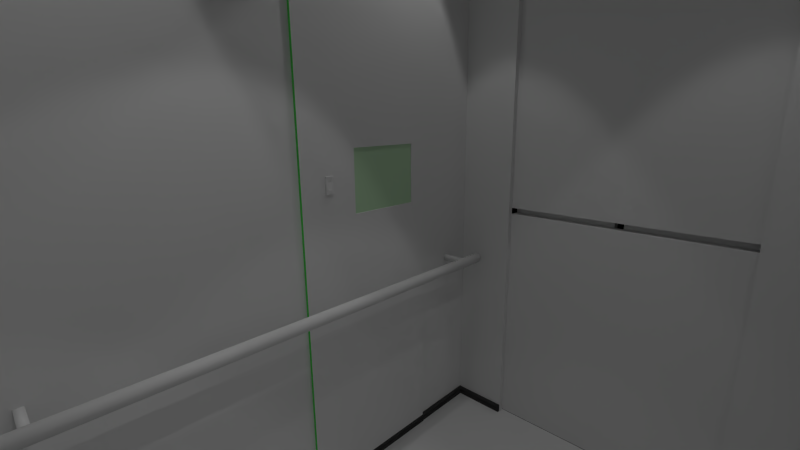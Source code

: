 # Source: lift.blend  (saved by Blender 2.76.0; exported with 4.5.12 LTS)
import bpy
from mathutils import Matrix  # noqa: F401  (used for matrix-valued properties, if any)

bpy.ops.wm.read_factory_settings(use_empty=True)
scene = bpy.context.scene
scene.name = 'Scene'

# ---- collections
col_collection_1 = bpy.data.collections.new('Collection 1'); scene.collection.children.link(col_collection_1)

# ---- materials (node trees are filled in below, after node groups)
mat_material = bpy.data.materials.new('Material')
mat_material.alpha_threshold = 0.0
mat_material.use_transparent_shadow = False
mat_material.diffuse_color = (0.05497, 0.05497, 0.05497, 1.0)
mat_material.roughness = 0.0
mat_x = bpy.data.materials.new('стены')
mat_x.alpha_threshold = 0.0
mat_x.use_transparent_shadow = False
mat_x.roughness = 3.14
mat_x.line_color = (0.0, 0.0, 0.0, 1.0)
mat_x_1 = bpy.data.materials.new('пол')
mat_x_1.alpha_threshold = 0.0
mat_x_1.use_transparent_shadow = False
mat_x_1.roughness = 0.5
mat_x_2 = bpy.data.materials.new('панелька')
mat_x_2.alpha_threshold = 0.0
mat_x_2.use_transparent_shadow = False
mat_x_2.roughness = 3.14
mat_x_3 = bpy.data.materials.new('светяшка')
mat_x_3.alpha_threshold = 0.0
mat_x_3.use_transparent_shadow = False
mat_x_3.diffuse_color = (0.1085, 0.8, 0.1218, 1.0)
mat_x_3.roughness = 0.5
mat_x_3.specular_intensity = 0.0
mat_x_4 = bpy.data.materials.new('экран')
mat_x_4.alpha_threshold = 0.0
mat_x_4.use_transparent_shadow = False
mat_x_4.diffuse_color = (0.5343, 0.7743, 0.5048, 1.0)
mat_x_4.roughness = 1.2
mat_x_5 = bpy.data.materials.new('поручень')
mat_x_5.alpha_threshold = 0.0
mat_x_5.use_transparent_shadow = False
mat_x_5.roughness = 0.5

# ---- material node trees

# ---- world
world_world = bpy.data.worlds.new('World'); scene.world = world_world
world_world.color = (0.0, 0.0, 0.0)
world_world.use_sun_shadow = False
world_world.sun_shadow_jitter_overblur = 0.0
world_world.cycles.sampling_method = 'MANUAL'
world_world.cycles.sample_map_resolution = 256

# ---- cameras
cam_camera = bpy.data.cameras.new('Camera')
cam_camera.clip_end = 100.0
cam_camera.lens = 17.73
cam_camera.sensor_width = 32.0
cam_camera.sensor_height = 18.0
cam_camera.ortho_scale = 7.314
cam_camera.dof.focus_distance = 0.0
cam_camera.dof.aperture_fstop = 128.0

# ---- lights
light_lamp = bpy.data.lights.new('Lamp', 'SPOT')
light_lamp.transmission_factor = 0.0
light_lamp.cutoff_distance = 30.0
light_lamp.energy = 100.0
light_lamp.shadow_buffer_clip_start = 1.001
light_lamp.shadow_soft_size = 0.1
light_lamp.shadow_maximum_resolution = 0.006
light_lamp.use_absolute_resolution = True
light_lamp.spot_size = 1.309
light_lamp.cycles.use_multiple_importance_sampling = False

# ---- meshes
me_plane_001 = bpy.data.meshes.new('Plane.001')
me_plane_001.from_pydata([(-1.0, -1.0, 0.0), (-1.0, -1.0, -4.908), (-1.0, 1.0, 0.0), (-1.0, 1.0, -4.908), (-0.5265, -1.0, 0.0), (-0.5249, 1.0, 0.0), (-0.1356, -0.671, 0.0), (-0.1356, -0.2581, 0.0), (-0.1356, 0.2374, 0.0), (-0.1356, 0.671, 0.0), (-0.4233, 0.01032, -9.537e-07), (-0.5249, 1.0, -4.908), (-0.5265, -1.0, -4.908), (-0.1356, -0.671, -4.908), (-0.1356, -0.2581, -4.908), (-0.1356, 0.2374, -4.908), (-0.1356, 0.671, -4.908), (-0.4233, 0.01032, -4.908), (-0.7391, -1.0, -4.908), (-0.2656, -1.0, -4.908), (-0.264, 1.0, -4.908), (-0.7391, 1.0, -4.908)], [], [(8, 9, 16, 15), (7, 10, 17, 14), (0, 2, 5, 9, 8, 10, 7, 6, 4), (1, 12, 19, 18), (10, 8, 15, 17), (5, 2, 3, 11), (4, 6, 13, 12), (2, 0, 1, 3), (6, 7, 14, 13), (0, 4, 12, 1), (9, 5, 11, 16), (11, 3, 21, 20), (13, 14, 17, 15, 16, 20, 11, 21, 3, 1, 18, 12, 19)])
me_plane_001.materials.append(mat_material)
me_plane_001.use_remesh_preserve_volume = False
me_plane_001.use_remesh_preserve_attributes = False
me_plane_001.use_mirror_vertex_groups = False
me_plane_001.update()
me_plane = bpy.data.meshes.new('Plane')
me_plane.from_pydata([(-1.0, -1.0, 0.0), (-1.0, -1.0, -18.18), (-1.0, 1.0, 0.0), (-1.0, 1.0, -18.18), (-0.5265, -1.0, 0.0), (-0.5249, 1.0, 0.0), (-0.1356, -0.671, 0.0), (-0.1356, -0.2581, 0.0), (-0.1356, 0.2374, 0.0), (-0.1356, 0.671, 0.0), (-0.4233, 0.01032, -9.537e-07), (-0.5249, 1.0, -18.18), (-0.5265, -1.0, -18.18), (-0.1356, -0.671, -18.18), (-0.1356, -0.2581, -18.18), (-0.1356, 0.2374, -18.18), (-0.1356, 0.671, -18.18), (-0.4233, 0.01032, -18.18), (0.1253, 0.2374, -18.18), (0.1253, 0.671, -18.18), (0.1253, -0.671, -18.18), (0.1253, -0.2581, -18.18), (-0.7391, -1.0, -18.18), (-0.2656, -1.0, -18.18), (-0.264, 1.0, -18.18), (-0.7391, 1.0, -18.18), (-0.1624, 0.01032, -18.18), (0.1253, 0.2374, -30.59), (0.1253, 0.671, -30.59), (0.1253, -0.671, -30.59), (0.1253, -0.2581, -30.59), (-0.7391, -1.0, -30.59), (-0.2656, -1.0, -30.59), (-0.264, 1.0, -30.59), (-0.7391, 1.0, -30.59), (-0.1624, 0.01032, -30.59), (-0.1155, 0.2374, -30.59), (-0.1155, 0.671, -30.59), (-0.1155, -0.671, -30.59), (-0.1155, -0.2581, -30.59), (-0.98, -1.0, -30.59), (-0.5065, -1.0, -30.59), (-0.5049, 1.0, -30.59), (-0.98, 1.0, -30.59), (-0.4032, 0.01032, -30.59), (-0.1155, 0.2374, -37.04), (-0.1155, 0.671, -37.04), (-0.1155, -0.671, -37.04), (-0.1155, -0.2581, -37.04), (-0.98, -1.0, -37.04), (-0.5065, -1.0, -37.04), (-0.5049, 1.0, -37.04), (-0.98, 1.0, -37.04), (-0.4032, 0.01032, -37.04)], [], [(8, 9, 16, 15), (7, 10, 17, 14), (0, 2, 5, 9, 8, 10, 7, 6, 4), (1, 12, 23, 22), (10, 8, 15, 17), (5, 2, 3, 11), (4, 6, 13, 12), (2, 0, 1, 3), (6, 7, 14, 13), (0, 4, 12, 1), (9, 5, 11, 16), (22, 23, 32, 31), (13, 14, 21, 20), (14, 17, 26, 21), (11, 3, 25, 24), (17, 15, 18, 26), (12, 13, 20, 23), (15, 16, 19, 18), (3, 1, 22, 25), (16, 11, 24, 19), (29, 30, 39, 38), (19, 24, 33, 28), (24, 25, 34, 33), (18, 19, 28, 27), (21, 26, 35, 30), (25, 22, 31, 34), (20, 21, 30, 29), (26, 18, 27, 35), (23, 20, 29, 32), (36, 37, 46, 45), (35, 27, 36, 44), (32, 29, 38, 41), (31, 32, 41, 40), (28, 33, 42, 37), (33, 34, 43, 42), (27, 28, 37, 36), (30, 35, 44, 39), (34, 31, 40, 43), (49, 50, 47, 48, 53, 45, 46, 51, 52), (39, 44, 53, 48), (43, 40, 49, 52), (38, 39, 48, 47), (44, 36, 45, 53), (41, 38, 47, 50), (40, 41, 50, 49), (37, 42, 51, 46), (42, 43, 52, 51)])
me_plane.materials.append(mat_material)
me_plane.use_remesh_preserve_volume = False
me_plane.use_remesh_preserve_attributes = False
me_plane.use_mirror_vertex_groups = False
me_plane.update()
me_cube_008 = bpy.data.meshes.new('Cube.008')
me_cube_008.from_pydata([(-0.9652, -2.173, 4.009), (-0.9652, -1.839, 4.009), (-0.9652, -0.7836, 4.009), (-0.9652, -2.173, 5.116), (-0.9652, -1.839, 5.116), (-0.9652, -0.7836, 5.116)], [], [(0, 3, 4, 5, 2, 1)])
me_cube_008.polygons.foreach_set('material_index', [4])
me_cube_008.materials.append(mat_x)
me_cube_008.materials.append(mat_x_1)
me_cube_008.materials.append(mat_x_2)
me_cube_008.materials.append(mat_x_3)
me_cube_008.materials.append(mat_x_4)
me_cube_008.use_remesh_preserve_volume = False
me_cube_008.use_remesh_preserve_attributes = False
me_cube_008.use_mirror_vertex_groups = False
me_cube_008.update()
me_cube_007 = bpy.data.meshes.new('Cube.007')
me_cube_007.from_pydata([(-12.49, -1.0, -1.0), (-12.49, -1.0, 1.0), (-12.49, 1.0, -1.0), (-12.49, 1.0, 1.0), (1.0, -1.0, -1.0), (1.0, -1.0, 1.0), (1.0, 1.0, -1.0), (1.0, 1.0, 1.0), (-12.49, 139.8, -1.0), (-12.49, 139.8, 1.0), (-12.49, 141.8, -1.0), (-12.49, 141.8, 1.0), (1.0, 139.8, -1.0), (1.0, 139.8, 1.0), (1.0, 141.8, -1.0), (1.0, 141.8, 1.0), (1.096, 149.2, 1.843), (1.096, -10.91, 1.843), (1.479, 149.2, 1.806), (1.479, -10.91, 1.806), (1.848, 149.2, 1.694), (1.848, -10.91, 1.694), (2.187, 149.2, 1.512), (2.187, -10.91, 1.512), (2.485, 149.2, 1.268), (2.485, -10.91, 1.268), (2.729, 149.2, 0.9707), (2.729, -10.91, 0.9707), (2.91, 149.2, 0.6313), (2.91, -10.91, 0.6313), (3.022, 149.2, 0.263), (3.022, -10.91, 0.263), (3.06, 149.2, -0.1201), (3.06, -10.91, -0.1201), (3.022, 149.2, -0.5031), (3.022, -10.91, -0.5031), (2.91, 149.2, -0.8714), (2.91, -10.91, -0.8714), (2.729, 149.2, -1.211), (2.729, -10.91, -1.211), (2.485, 149.2, -1.508), (2.485, -10.91, -1.508), (2.187, 149.2, -1.753), (2.187, -10.91, -1.753), (1.848, 149.2, -1.934), (1.848, -10.91, -1.934), (1.479, 149.2, -2.046), (1.479, -10.91, -2.046), (1.096, 149.2, -2.083), (1.096, -10.91, -2.083), (0.7133, 149.2, -2.046), (0.7133, -10.91, -2.046), (0.3449, 149.2, -1.934), (0.345, -10.91, -1.934), (0.00551, 149.2, -1.753), (0.005512, -10.91, -1.753), (-0.292, 149.2, -1.508), (-0.292, -10.91, -1.508), (-0.5362, 149.2, -1.211), (-0.5362, -10.91, -1.211), (-0.7176, 149.2, -0.8714), (-0.7176, -10.91, -0.8714), (-0.8293, 149.2, -0.5031), (-0.8293, -10.91, -0.5031), (-0.8671, 149.2, -0.1201), (-0.8671, -10.91, -0.1201), (-0.8293, 149.2, 0.263), (-0.8293, -10.91, 0.263), (-0.7176, 149.2, 0.6313), (-0.7176, -10.91, 0.6313), (-0.5362, 149.2, 0.9707), (-0.5362, -10.91, 0.9707), (-0.292, 149.2, 1.268), (-0.292, -10.91, 1.268), (0.005513, 149.2, 1.512), (0.005515, -10.91, 1.512), (0.345, 149.2, 1.694), (0.345, -10.91, 1.694), (0.7133, 149.2, 1.806), (0.7133, -10.91, 1.806)], [], [(1, 3, 2, 0), (3, 7, 6, 2), (7, 5, 4, 6), (5, 1, 0, 4), (0, 2, 6, 4), (5, 7, 3, 1), (9, 11, 10, 8), (11, 15, 14, 10), (15, 13, 12, 14), (13, 9, 8, 12), (8, 10, 14, 12), (13, 15, 11, 9), (16, 17, 19, 18), (18, 19, 21, 20), (20, 21, 23, 22), (22, 23, 25, 24), (24, 25, 27, 26), (26, 27, 29, 28), (28, 29, 31, 30), (30, 31, 33, 32), (32, 33, 35, 34), (34, 35, 37, 36), (36, 37, 39, 38), (38, 39, 41, 40), (40, 41, 43, 42), (42, 43, 45, 44), (44, 45, 47, 46), (46, 47, 49, 48), (48, 49, 51, 50), (50, 51, 53, 52), (52, 53, 55, 54), (54, 55, 57, 56), (56, 57, 59, 58), (58, 59, 61, 60), (60, 61, 63, 62), (62, 63, 65, 64), (64, 65, 67, 66), (66, 67, 69, 68), (68, 69, 71, 70), (70, 71, 73, 72), (72, 73, 75, 74), (74, 75, 77, 76), (19, 17, 79, 77, 75, 73, 71, 69, 67, 65, 63, 61, 59, 57, 55, 53, 51, 49, 47, 45, 43, 41, 39, 37, 35, 33, 31, 29, 27, 25, 23, 21), (78, 79, 17, 16), (76, 77, 79, 78), (16, 18, 20, 22, 24, 26, 28, 30, 32, 34, 36, 38, 40, 42, 44, 46, 48, 50, 52, 54, 56, 58, 60, 62, 64, 66, 68, 70, 72, 74, 76, 78)])
me_cube_007.polygons.foreach_set('use_smooth', [True] * 46)
me_cube_007.materials.append(mat_x_5)
me_cube_007.use_remesh_preserve_volume = False
me_cube_007.use_remesh_preserve_attributes = False
me_cube_007.use_mirror_vertex_groups = False
me_cube_007.update()
me_cube_005 = bpy.data.meshes.new('Cube.005')
me_cube_005.from_pydata([(0.009668, -0.5591, 1.496), (0.04967, -0.5191, 3.603), (0.009668, 0.5591, 1.496), (0.04967, 0.5191, 3.603), (1.128, -0.5591, 1.496), (1.088, -0.5191, 3.603), (1.128, 0.5591, 1.496), (1.088, 0.5191, 3.603), (1.108, 0.5391, 2.549), (1.088, 0.0, 3.603), (1.108, -0.5391, 2.549), (1.128, 0.0, 1.496), (1.118, 0.5491, 2.023), (1.088, -0.2595, 3.603), (1.118, -0.5491, 2.023), (1.128, 0.2795, 1.496), (1.098, 0.5291, 3.076), (1.088, 0.2595, 3.603), (1.098, -0.5291, 3.076), (1.128, -0.2795, 1.496), (1.178, 0.0, 2.027), (1.037, 0.0, 3.072), (1.108, 0.2695, 2.549), (1.108, -0.2695, 2.549), (1.037, -0.2645, 3.072), (1.037, 0.2645, 3.072), (1.178, 0.2745, 2.027), (1.178, -0.2745, 2.027), (0.9738, 0.0, 3.063), (1.044, 0.0, 2.541), (1.044, -0.2695, 2.541), (1.115, 0.0, 2.019), (1.044, 0.2695, 2.541), (0.9738, -0.2645, 3.063), (0.9738, 0.2645, 3.063), (1.115, 0.2745, 2.019), (1.115, -0.2745, 2.019)], [], [(1, 3, 2, 0), (3, 7, 16, 8, 12, 6, 2), (27, 14, 4, 19), (5, 1, 0, 4, 14, 10, 18), (0, 2, 6, 15, 11, 19, 4), (5, 13, 9, 17, 7, 3, 1), (26, 20, 11, 15), (21, 24, 33, 28), (24, 18, 10, 23), (23, 27, 36, 30), (9, 13, 24, 21), (13, 5, 18, 24), (16, 25, 22, 8), (7, 17, 25, 16), (17, 9, 21, 25), (12, 26, 15, 6), (8, 22, 26, 12), (22, 25, 34, 32), (20, 27, 19, 11), (27, 20, 31, 36), (23, 10, 14, 27), (34, 28, 29, 32), (28, 33, 30, 29), (32, 29, 31, 35), (29, 30, 36, 31), (20, 26, 35, 31), (24, 23, 30, 33), (26, 22, 32, 35), (25, 21, 28, 34)])
me_cube_005.polygons.foreach_set('use_smooth', [True] * 29)
_k = {(0, 1): 1.0, (1, 3): 1.0, (2, 3): 1.0, (0, 2): 1.0, (3, 7): 1.0, (6, 12): 1.0, (2, 6): 1.0, (5, 13): 1.0, (4, 14): 1.0, (6, 15): 1.0, (1, 5): 1.0, (0, 4): 1.0, (8, 16): 1.0, (9, 17): 1.0, (10, 18): 1.0, (11, 19): 1.0, (8, 12): 1.0, (9, 13): 1.0, (10, 14): 1.0, (11, 15): 1.0, (7, 16): 1.0, (7, 17): 1.0, (5, 18): 1.0, (4, 19): 1.0}
me_cube_005.attributes.new('crease_edge', 'FLOAT', 'EDGE').data.foreach_set('value', [_k.get((min(e.vertices), max(e.vertices)), 0.0) for e in me_cube_005.edges])
me_cube_005.use_remesh_preserve_volume = False
me_cube_005.use_remesh_preserve_attributes = False
me_cube_005.use_mirror_vertex_groups = False
me_cube_005.update()
me_cube_004 = bpy.data.meshes.new('Cube.004')
me_cube_004.from_pydata([(0.1335, 1.12, 8.371), (2.086, 1.12, 8.371), (0.6215, 1.288, -0.9887), (0.6215, 1.288, 8.371), (2.086, 1.288, 8.371), (1.11, 1.12, 8.371), (2.086, 1.288, -0.9887), (1.11, 1.288, -0.9887), (0.1335, 1.12, -0.9887), (2.086, 1.12, -0.9887), (0.6215, 1.12, 8.371), (1.598, 1.288, -0.9887), (1.11, 1.288, 8.371), (1.598, 1.288, 8.371), (1.598, 1.12, 8.371), (0.1335, 1.288, 8.371), (0.1335, 1.288, -0.9887), (1.11, 1.12, -0.9887), (1.598, 1.12, -0.9887), (0.6215, 1.12, -0.9887), (4.196, 1.12, 8.371), (2.244, 1.12, 8.371), (3.708, 1.288, -0.9887), (3.708, 1.288, 8.371), (2.244, 1.288, 8.371), (3.22, 1.12, 8.371), (2.244, 1.288, -0.9887), (3.22, 1.288, -0.9887), (4.196, 1.12, -0.9887), (2.244, 1.12, -0.9887), (3.708, 1.12, 8.371), (2.732, 1.288, -0.9887), (3.22, 1.288, 8.371), (2.732, 1.288, 8.371), (2.732, 1.12, 8.371), (4.196, 1.288, 8.371), (4.196, 1.288, -0.9887), (3.22, 1.12, -0.9887), (2.732, 1.12, -0.9887), (3.708, 1.12, -0.9887)], [], [(0, 10, 3, 15), (1, 14, 5, 10, 0, 8, 19, 17, 18, 9), (4, 6, 11, 7, 2, 16, 15, 3, 12, 13), (18, 17, 7, 11), (14, 1, 4, 13), (5, 14, 13, 12), (9, 18, 11, 6), (8, 0, 15, 16), (19, 8, 16, 2), (1, 9, 6, 4), (17, 19, 2, 7), (10, 5, 12, 3), (20, 30, 23, 35), (21, 34, 25, 30, 20, 28, 39, 37, 38, 29), (24, 26, 31, 27, 22, 36, 35, 23, 32, 33), (38, 37, 27, 31), (34, 21, 24, 33), (25, 34, 33, 32), (29, 38, 31, 26), (28, 20, 35, 36), (39, 28, 36, 22), (21, 29, 26, 24), (37, 39, 22, 27), (30, 25, 32, 23)])
me_cube_004.materials.append(mat_x)
me_cube_004.use_remesh_preserve_volume = False
me_cube_004.use_remesh_preserve_attributes = False
me_cube_004.use_mirror_vertex_groups = False
me_cube_004.update()
me_cube_003 = bpy.data.meshes.new('Cube.003')
me_cube_003.from_pydata([(-2.028, -0.08419, 2.307), (2.028, -0.08419, 2.307), (-1.014, 0.08419, -2.307), (-1.014, 0.08419, 2.307), (2.028, 0.08419, 2.307), (-2.384e-07, -0.08419, 2.307), (2.028, 0.08419, -2.307), (-2.384e-07, 0.08419, -2.307), (-2.028, -0.08419, -2.307), (2.028, -0.08419, -2.307), (-1.014, -0.08419, 2.307), (1.014, 0.08419, -2.307), (-2.384e-07, 0.08419, 2.307), (1.014, 0.08419, 2.307), (1.014, -0.08419, 2.307), (-2.028, 0.08419, 2.307), (-2.028, 0.08419, -2.307), (-2.384e-07, -0.08419, -2.307), (1.014, -0.08419, -2.307), (-1.014, -0.08419, -2.307)], [], [(0, 10, 3, 15), (1, 14, 5, 10, 0, 8, 19, 17, 18, 9), (4, 6, 11, 7, 2, 16, 15, 3, 12, 13), (18, 17, 7, 11), (14, 1, 4, 13), (5, 14, 13, 12), (9, 18, 11, 6), (8, 0, 15, 16), (19, 8, 16, 2), (1, 9, 6, 4), (17, 19, 2, 7), (10, 5, 12, 3)])
me_cube_003.materials.append(mat_x)
me_cube_003.use_remesh_preserve_volume = False
me_cube_003.use_remesh_preserve_attributes = False
me_cube_003.use_mirror_vertex_groups = False
me_cube_003.update()
me_cube_002 = bpy.data.meshes.new('Cube.002')
me_cube_002.from_pydata([(0.1183, 1.12, 8.363), (4.174, 1.12, 8.363), (1.132, 1.288, 3.749), (1.132, 1.288, 8.363), (4.174, 1.288, 8.363), (2.146, 1.12, 8.363), (4.174, 1.288, 3.749), (2.146, 1.288, 3.749), (0.1183, 1.12, 3.749), (4.174, 1.12, 3.749), (1.132, 1.12, 8.363), (3.16, 1.288, 3.749), (2.146, 1.288, 8.363), (3.16, 1.288, 8.363), (3.16, 1.12, 8.363), (0.1183, 1.288, 8.363), (0.1183, 1.288, 3.749), (2.146, 1.12, 3.749), (3.16, 1.12, 3.749), (1.132, 1.12, 3.749)], [], [(0, 10, 3, 15), (1, 14, 5, 10, 0, 8, 19, 17, 18, 9), (4, 6, 11, 7, 2, 16, 15, 3, 12, 13), (18, 17, 7, 11), (14, 1, 4, 13), (5, 14, 13, 12), (9, 18, 11, 6), (8, 0, 15, 16), (19, 8, 16, 2), (1, 9, 6, 4), (17, 19, 2, 7), (10, 5, 12, 3)])
me_cube_002.materials.append(mat_x)
me_cube_002.use_remesh_preserve_volume = False
me_cube_002.use_remesh_preserve_attributes = False
me_cube_002.use_mirror_vertex_groups = False
me_cube_002.update()
me_cube_001 = bpy.data.meshes.new('Cube.001')
me_cube_001.from_pydata([(5.292, 1.0, 10.24), (5.292, -7.335, 10.24), (-1.0, -7.335, 10.24), (-1.0, 1.0, 10.24), (5.292, -3.168, 10.24), (2.146, 1.0, 10.24), (2.146, -7.335, 10.24), (-1.0, -3.168, 10.24), (5.292, -5.252, 10.24), (0.573, 1.0, 10.24), (0.573, -7.335, 10.24), (-1.0, -1.084, 10.24), (5.292, -1.084, 10.24), (3.719, 1.0, 10.24), (3.719, -7.335, 10.24), (-1.0, -5.251, 10.24), (2.146, -5.252, 10.24), (2.146, -1.084, 10.24), (3.719, -3.168, 10.24), (0.573, -3.168, 10.24), (0.573, -1.084, 10.24), (3.719, -1.084, 10.24), (3.719, -5.252, 10.24), (0.573, -5.251, 10.24), (5.292, -6.293, 10.24), (-0.2135, 1.0, 10.24), (-0.2135, -7.335, 10.24), (-1.0, -0.04192, 10.24), (5.292, -2.126, 10.24), (2.933, 1.0, 10.24), (2.933, -7.335, 10.24), (-1.0, -4.21, 10.24), (2.146, -6.293, 10.24), (2.146, -2.126, 10.24), (4.506, -3.168, 10.24), (1.36, -3.168, 10.24), (5.292, -4.21, 10.24), (1.36, 1.0, 10.24), (1.36, -7.335, 10.24), (-1.0, -2.126, 10.24), (5.292, -0.04192, 10.24), (4.506, 1.0, 10.24), (4.506, -7.335, 10.24), (-1.0, -6.293, 10.24), (2.146, -4.21, 10.24), (2.146, -0.04192, 10.24), (2.933, -3.168, 10.24), (-0.2135, -3.168, 10.24), (0.573, -2.126, 10.24), (0.573, -0.04192, 10.24), (1.36, -1.084, 10.24), (-0.2135, -1.084, 10.24), (3.719, -2.126, 10.24), (3.719, -0.04192, 10.24), (4.506, -1.084, 10.24), (2.933, -1.084, 10.24), (3.719, -6.293, 10.24), (3.719, -4.21, 10.24), (4.506, -5.252, 10.24), (2.933, -5.252, 10.24), (0.573, -6.293, 10.24), (0.573, -4.21, 10.24), (1.36, -5.252, 10.24), (-0.2135, -5.251, 10.24), (-0.2135, -4.21, 10.24), (1.36, -4.21, 10.24), (1.36, -6.293, 10.24), (2.933, -4.21, 10.24), (4.506, -4.21, 10.24), (4.506, -6.293, 10.24), (2.933, -0.04192, 10.24), (4.506, -0.04192, 10.24), (4.506, -2.126, 10.24), (-0.2135, -0.04192, 10.24), (1.36, -0.04192, 10.24), (1.36, -2.126, 10.24), (-0.2135, -2.126, 10.24), (2.933, -2.126, 10.24), (2.933, -6.293, 10.24), (-0.2135, -6.293, 10.24)], [], [(79, 43, 2, 26), (78, 32, 6, 30), (76, 39, 7, 47), (75, 48, 19, 35), (74, 49, 20, 50), (73, 27, 11, 51), (72, 52, 18, 34), (70, 45, 17, 55), (69, 56, 14, 42), (68, 57, 22, 58), (67, 44, 16, 59), (66, 60, 10, 38), (65, 61, 23, 62), (64, 31, 15, 63), (61, 64, 63, 23), (19, 47, 64, 61), (47, 7, 31, 64), (44, 65, 62, 16), (35, 19, 61, 65), (32, 66, 38, 6), (16, 62, 66, 32), (62, 23, 60, 66), (57, 67, 59, 22), (18, 46, 67, 57), (36, 68, 58, 8), (4, 34, 68, 36), (34, 18, 57, 68), (24, 69, 42, 1), (8, 58, 69, 24), (53, 70, 55, 21), (13, 29, 70, 53), (29, 5, 45, 70), (40, 71, 54, 12), (0, 41, 71, 40), (41, 13, 53, 71), (28, 72, 34, 4), (12, 54, 72, 28), (54, 21, 52, 72), (9, 25, 73, 49), (25, 3, 27, 73), (45, 74, 50, 17), (5, 37, 74, 45), (37, 9, 49, 74), (17, 50, 75, 33), (50, 20, 48, 75), (48, 76, 47, 19), (20, 51, 76, 48), (51, 11, 39, 76), (52, 77, 46, 18), (21, 55, 77, 52), (55, 17, 33, 77), (56, 78, 30, 14), (22, 59, 78, 56), (59, 16, 32, 78), (60, 79, 26, 10), (63, 15, 43, 79)])
me_cube_001.materials.append(mat_x)
me_cube_001.use_remesh_preserve_volume = False
me_cube_001.use_remesh_preserve_attributes = False
me_cube_001.use_mirror_vertex_groups = False
me_cube_001.update()
me_cube = bpy.data.meshes.new('Cube')
me_cube.from_pydata([(5.292, 1.0, -1.0), (5.292, -7.335, -1.0), (-1.0, -7.335, -1.0), (-1.0, 1.0, -1.0), (5.292, 1.0, 10.24), (5.292, -7.335, 10.24), (-1.0, -7.335, 10.24), (-1.0, 1.0, 10.24), (4.174, 1.0, -1.0), (0.1183, 1.0, -1.0), (3.195, -7.335, -1.0), (1.097, -7.335, -1.0), (4.174, 1.0, 10.24), (0.1183, 1.0, 10.24), (-0.9487, -0.4495, -1.0), (-0.9487, -3.228, -1.0), (0.1183, 1.0, 8.363), (4.174, 1.0, 8.363), (4.174, 1.12, -1.0), (0.1183, 1.12, -1.0), (0.1183, 1.12, 8.363), (4.174, 1.12, 8.363), (0.1183, 1.12, 3.681), (4.174, 1.12, 3.681), (2.146, 1.12, 8.363), (0.1183, 1.12, 3.749), (4.174, 1.12, 3.749), (1.132, 1.12, 8.363), (0.1183, 1.12, 1.341), (4.174, 1.12, 1.341), (3.16, 1.12, 8.363), (5.292, -0.4495, -1.0), (5.292, -3.228, -1.0), (-1.0, -3.228, -1.0), (-1.0, -0.4495, -1.0), (-0.9487, -3.228, 10.24), (-0.9487, -0.4495, 10.24), (-1.0, -3.228, 10.24), (-1.0, -0.4495, 10.24), (-0.9487, -1.839, -1.0), (-0.9487, -1.839, 10.24), (-0.9487, -3.228, 4.009), (-0.9487, -0.4495, 4.009), (-0.9487, -1.839, 4.009), (-0.9487, -1.144, -1.0), (-0.9487, -1.144, 10.24), (-0.9487, -3.228, 1.809), (-0.9487, -0.4495, 1.809), (-0.9487, -2.533, -1.0), (-0.9487, -2.533, 10.24), (-0.9487, -3.228, 5.116), (-0.9487, -0.4495, 5.116), (-0.9487, -0.7836, 4.009), (-0.9487, -2.173, 4.009), (-0.9487, -1.839, 5.116), (-0.9487, -2.173, 5.116), (-0.9487, -0.7836, 5.116), (-0.9652, -2.173, 4.009), (-0.9652, -1.839, 4.009), (-0.9652, -0.7836, 4.009), (-0.9652, -2.173, 5.116), (-0.9652, -1.839, 5.116), (-0.9652, -0.7836, 5.116)], [], [(4, 5, 1, 32, 31, 0), (34, 38, 7, 3), (13, 16, 9, 3, 7), (4, 0, 8, 17, 12), (16, 17, 21, 30, 24, 27, 20), (5, 6, 2, 11, 10, 1), (33, 37, 35, 50, 41, 46, 15), (12, 17, 16, 13), (9, 16, 20, 25, 22, 28, 19), (17, 8, 18, 29, 23, 26, 21), (2, 6, 37, 33), (38, 34, 14, 47, 42, 51, 36), (37, 38, 36, 45, 40, 49, 35), (34, 33, 15, 48, 39, 44, 14), (54, 56, 62, 61), (49, 40, 54, 55, 53, 48, 15, 46, 41, 50, 35), (54, 40, 45, 36, 51, 42, 47, 14, 44, 39, 48, 53, 43, 52, 56), (53, 55, 60, 57), (56, 52, 59, 62), (43, 53, 57, 58), (55, 54, 61, 60), (52, 43, 58, 59), (32, 1, 10, 11, 2, 33, 34, 3, 9, 19, 18, 8, 0, 31)])
me_cube.polygons.foreach_set('material_index', [0, 0, 0, 0, 0, 0, 3, 0, 0, 0, 0, 3, 2, 0, 2, 2, 2, 2, 2, 2, 2, 2, 1])
me_cube.materials.append(mat_x)
me_cube.materials.append(mat_x_1)
me_cube.materials.append(mat_x_2)
me_cube.materials.append(mat_x_3)
me_cube.materials.append(mat_x_4)
me_cube.use_remesh_preserve_volume = False
me_cube.use_remesh_preserve_attributes = False
me_cube.use_mirror_vertex_groups = False
me_cube.update()

# ---- objects
ob_001 = bpy.data.objects.new('плинтус.001', me_plane_001)
ob_x = bpy.data.objects.new('плинтус', me_plane)
ob_lamp_004 = bpy.data.objects.new('Lamp.004', light_lamp)
ob_lamp_003 = bpy.data.objects.new('Lamp.003', light_lamp)
ob_lamp_002 = bpy.data.objects.new('Lamp.002', light_lamp)
ob_lamp_001 = bpy.data.objects.new('Lamp.001', light_lamp)
ob_001_1 = bpy.data.objects.new('стены.001', me_cube_008)
ob_cube_001 = bpy.data.objects.new('Cube.001', me_cube_007)
ob_x_1 = bpy.data.objects.new('сканер', me_cube_005)
ob_002 = bpy.data.objects.new('двери.002', me_cube_004)
ob_001_2 = bpy.data.objects.new('двери.001', me_cube_003)
ob_x_2 = bpy.data.objects.new('двери', me_cube_002)
ob_x_3 = bpy.data.objects.new('крыша', me_cube_001)
ob_x_4 = bpy.data.objects.new('стены', me_cube)
ob_lamp = bpy.data.objects.new('Lamp', light_lamp)
ob_camera = bpy.data.objects.new('Camera', cam_camera)

# ---- transforms, parenting, visibility, modifiers, constraints
ob_001.location = (1.463, -3.116, 0.1279)
ob_001.rotation_euler = (1.571, -0.0, -1.571)
ob_001.scale = (0.0586, 0.09897, 0.2253)
ob_001.lineart.crease_threshold = 0.0
ob_x.location = (1.519, -11.39, 0.1279)
ob_x.rotation_euler = (1.571, -0.0, 0.0)
ob_x.scale = (0.0586, 0.09897, 0.2253)
ob_x.lineart.crease_threshold = 0.0
ob_lamp_004.location = (2.665, -4.618, 11.3)
ob_lamp_004.rotation_euler = (0.05929, 0.2126, 1.785)
ob_lamp_004.scale = (0.7688, 0.7688, 0.7688)
ob_lamp_004.lock_rotations_4d = False
ob_lamp_004.empty_display_type = 'ARROWS'
ob_lamp_004.color = (0.0, 0.0, 0.0, 0.0)
ob_lamp_004.lineart.crease_threshold = 0.0
ob_lamp_003.location = (6.495, -4.589, 11.3)
ob_lamp_003.rotation_euler = (0.05929, 0.2126, 1.785)
ob_lamp_003.scale = (0.7688, 0.7688, 0.7688)
ob_lamp_003.lock_rotations_4d = False
ob_lamp_003.empty_display_type = 'ARROWS'
ob_lamp_003.color = (0.0, 0.0, 0.0, 0.0)
ob_lamp_003.lineart.crease_threshold = 0.0
ob_lamp_002.location = (4.594, -7.066, 11.3)
ob_lamp_002.rotation_euler = (0.05929, 0.2126, 1.785)
ob_lamp_002.scale = (0.7688, 0.7688, 0.7688)
ob_lamp_002.lock_rotations_4d = False
ob_lamp_002.empty_display_type = 'ARROWS'
ob_lamp_002.color = (0.0, 0.0, 0.0, 0.0)
ob_lamp_002.lineart.crease_threshold = 0.0
ob_lamp_001.location = (6.61, -9.773, 11.3)
ob_lamp_001.rotation_euler = (0.05929, 0.2126, 1.785)
ob_lamp_001.scale = (0.7688, 0.7688, 0.7688)
ob_lamp_001.lock_rotations_4d = False
ob_lamp_001.empty_display_type = 'ARROWS'
ob_lamp_001.color = (0.0, 0.0, 0.0, 0.0)
ob_lamp_001.lineart.crease_threshold = 0.0
ob_001_1.location = (2.458, -4.056, 1.063)
ob_001_1.lock_rotations_4d = False
ob_001_1.empty_display_type = 'ARROWS'
ob_001_1.lineart.crease_threshold = 0.0
ob_cube_001.location = (1.915, -10.87, 3.692)
ob_cube_001.scale = (0.05093, 0.05093, 0.05093)
ob_cube_001.lineart.crease_threshold = 0.0
ob_x_1.location = (1.388, -6.763, 5.273)
ob_x_1.scale = (0.1362, 0.1362, 0.1362)
ob_x_1.lineart.crease_threshold = 0.0
_m = ob_x_1.modifiers.new('Subsurf', 'SUBSURF')
_m.uv_smooth = 'PRESERVE_CORNERS'
_m.levels = 2
_m.render_levels = 4
_m.show_only_control_edges = False
ob_002.location = (2.458, -3.872, 1.063)
ob_002.lock_rotations_4d = False
ob_002.empty_display_type = 'ARROWS'
ob_002.lineart.crease_threshold = 0.0
ob_001_2.location = (4.604, -2.852, 2.379)
ob_001_2.scale = (1.0, 1.0, -1.0)
ob_001_2.lock_rotations_4d = False
ob_001_2.empty_display_type = 'ARROWS'
ob_001_2.lineart.crease_threshold = 0.0
ob_x_2.location = (2.458, -4.056, 1.063)
ob_x_2.lock_rotations_4d = False
ob_x_2.empty_display_type = 'ARROWS'
ob_x_2.lineart.crease_threshold = 0.0
ob_x_3.location = (2.458, -4.056, 1.063)
ob_x_3.lock_rotations_4d = False
ob_x_3.empty_display_type = 'ARROWS'
ob_x_3.hide_viewport = True
ob_x_3.lineart.crease_threshold = 0.0
ob_x_4.location = (2.458, -4.056, 1.063)
ob_x_4.lock_rotations_4d = False
ob_x_4.empty_display_type = 'ARROWS'
ob_x_4.lineart.crease_threshold = 0.0
ob_lamp.location = (2.607, -9.715, 11.3)
ob_lamp.rotation_euler = (0.05929, 0.2126, 1.785)
ob_lamp.scale = (0.7688, 0.7688, 0.7688)
ob_lamp.lock_rotations_4d = False
ob_lamp.empty_display_type = 'ARROWS'
ob_lamp.color = (0.0, 0.0, 0.0, 0.0)
ob_lamp.lineart.crease_threshold = 0.0
ob_camera.location = (7.179, -10.97, 6.666)
ob_camera.rotation_euler = (1.331, 0.01082, 0.7707)
ob_camera.lock_rotations_4d = False
ob_camera.empty_display_type = 'ARROWS'
ob_camera.color = (0.0, 0.0, 0.0, 0.0)
ob_camera.display_type = 'WIRE'
ob_camera.lineart.crease_threshold = 0.0

# ---- collection membership
col_collection_1.objects.link(ob_001)
col_collection_1.objects.link(ob_x)
col_collection_1.objects.link(ob_lamp_004)
col_collection_1.objects.link(ob_lamp_003)
col_collection_1.objects.link(ob_lamp_002)
col_collection_1.objects.link(ob_lamp_001)
col_collection_1.objects.link(ob_001_1)
col_collection_1.objects.link(ob_cube_001)
col_collection_1.objects.link(ob_x_1)
col_collection_1.objects.link(ob_002)
col_collection_1.objects.link(ob_001_2)
col_collection_1.objects.link(ob_x_2)
col_collection_1.objects.link(ob_x_3)
col_collection_1.objects.link(ob_x_4)
col_collection_1.objects.link(ob_lamp)
col_collection_1.objects.link(ob_camera)

# ---- scene / render settings (as saved in the file)
scene.camera = ob_camera
scene.frame_start = 1; scene.frame_end = 250; scene.frame_set(1)
scene.render.engine = 'BLENDER_EEVEE_NEXT'
scene.render.resolution_x = 1280
scene.render.resolution_y = 720
scene.render.dither_intensity = 0.0
scene.cycles.use_denoising = False
scene.cycles.samples = 10
scene.cycles.sampling_pattern = 'TABULATED_SOBOL'
scene.cycles.light_sampling_threshold = 0.0
scene.cycles.use_adaptive_sampling = False
scene.cycles.use_light_tree = False
scene.cycles.blur_glossy = 0.0
scene.cycles.pixel_filter_type = 'GAUSSIAN'
scene.cycles.sample_clamp_indirect = 0.0
scene.view_settings.view_transform = 'Standard'
bpy.context.view_layer.update()
